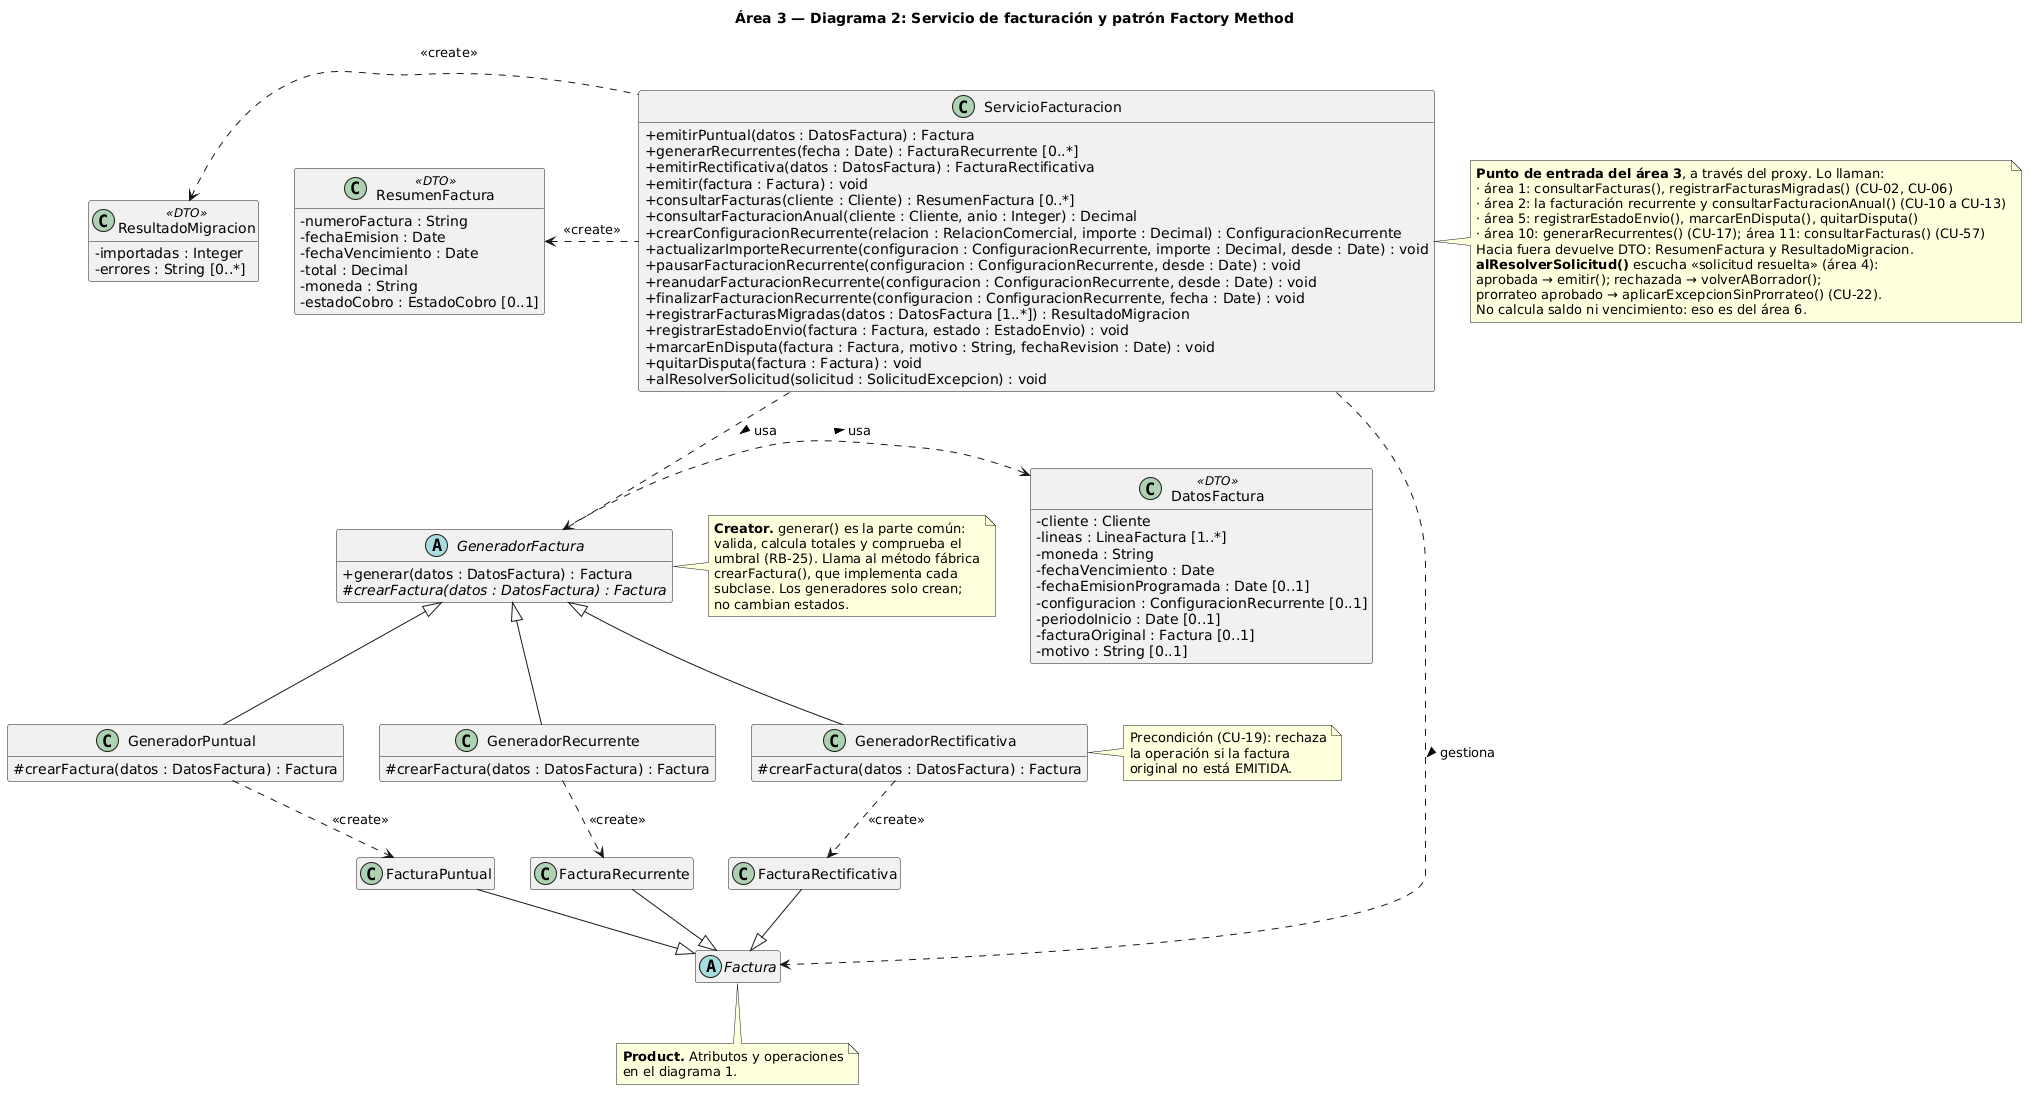

The diagram above was rendered by PlantUML. Its source (embedded in the PNG):
@startuml area3_2_factory_method
skinparamlocked defaultFontName DejaVu Sans
skinparam classAttributeIconSize 0
hide empty members
title Área 3 — Diagrama 2: Servicio de facturación y patrón Factory Method

class ServicioFacturacion {
  + emitirPuntual(datos : DatosFactura) : Factura
  + generarRecurrentes(fecha : Date) : FacturaRecurrente [0..*]
  + emitirRectificativa(datos : DatosFactura) : FacturaRectificativa
  + emitir(factura : Factura) : void
  + consultarFacturas(cliente : Cliente) : ResumenFactura [0..*]
  + consultarFacturacionAnual(cliente : Cliente, anio : Integer) : Decimal
  + crearConfiguracionRecurrente(relacion : RelacionComercial, importe : Decimal) : ConfiguracionRecurrente
  + actualizarImporteRecurrente(configuracion : ConfiguracionRecurrente, importe : Decimal, desde : Date) : void
  + pausarFacturacionRecurrente(configuracion : ConfiguracionRecurrente, desde : Date) : void
  + reanudarFacturacionRecurrente(configuracion : ConfiguracionRecurrente, desde : Date) : void
  + finalizarFacturacionRecurrente(configuracion : ConfiguracionRecurrente, fecha : Date) : void
  + registrarFacturasMigradas(datos : DatosFactura [1..*]) : ResultadoMigracion
  + registrarEstadoEnvio(factura : Factura, estado : EstadoEnvio) : void
  + marcarEnDisputa(factura : Factura, motivo : String, fechaRevision : Date) : void
  + quitarDisputa(factura : Factura) : void
  + alResolverSolicitud(solicitud : SolicitudExcepcion) : void
}

abstract class GeneradorFactura {
  + generar(datos : DatosFactura) : Factura
  # {abstract} crearFactura(datos : DatosFactura) : Factura
}
class GeneradorPuntual {
  # crearFactura(datos : DatosFactura) : Factura
}
class GeneradorRecurrente {
  # crearFactura(datos : DatosFactura) : Factura
}
class GeneradorRectificativa {
  # crearFactura(datos : DatosFactura) : Factura
}

class DatosFactura <<DTO>> {
  - cliente : Cliente
  - lineas : LineaFactura [1..*]
  - moneda : String
  - fechaVencimiento : Date
  - fechaEmisionProgramada : Date [0..1]
  - configuracion : ConfiguracionRecurrente [0..1]
  - periodoInicio : Date [0..1]
  - facturaOriginal : Factura [0..1]
  - motivo : String [0..1]
}

class ResumenFactura <<DTO>> {
  - numeroFactura : String
  - fechaEmision : Date
  - fechaVencimiento : Date
  - total : Decimal
  - moneda : String
  - estadoCobro : EstadoCobro [0..1]
}

class ResultadoMigracion <<DTO>> {
  - importadas : Integer
  - errores : String [0..*]
}

ServicioFacturacion .left.> ResumenFactura : <<create>>
ServicioFacturacion .left.> ResultadoMigracion : <<create>>

' Productos (definidos en el diagrama 1)
abstract class Factura
class FacturaPuntual
class FacturaRecurrente
class FacturaRectificativa

ServicioFacturacion .down.> GeneradorFactura : usa >
ServicioFacturacion .down.> Factura : gestiona >

GeneradorFactura <|-- GeneradorPuntual
GeneradorFactura <|-- GeneradorRecurrente
GeneradorFactura <|-- GeneradorRectificativa
GeneradorPuntual -[hidden]right- GeneradorRecurrente
GeneradorRecurrente -[hidden]right- GeneradorRectificativa

Factura <|-up- FacturaPuntual
Factura <|-up- FacturaRecurrente
Factura <|-up- FacturaRectificativa
FacturaPuntual -[hidden]right- FacturaRecurrente
FacturaRecurrente -[hidden]right- FacturaRectificativa

GeneradorFactura .right.> DatosFactura : usa >
GeneradorPuntual .down.> FacturaPuntual : <<create>>
GeneradorRecurrente .down.> FacturaRecurrente : <<create>>
GeneradorRectificativa .down.> FacturaRectificativa : <<create>>

note right of ServicioFacturacion
  **Punto de entrada del área 3**, a través del proxy. Lo llaman:
  · área 1: consultarFacturas(), registrarFacturasMigradas() (CU-02, CU-06)
  · área 2: la facturación recurrente y consultarFacturacionAnual() (CU-10 a CU-13)
  · área 5: registrarEstadoEnvio(), marcarEnDisputa(), quitarDisputa()
  · área 10: generarRecurrentes() (CU-17); área 11: consultarFacturas() (CU-57)
  Hacia fuera devuelve DTO: ResumenFactura y ResultadoMigracion.
  **alResolverSolicitud()** escucha «solicitud resuelta» (área 4):
  aprobada → emitir(); rechazada → volverABorrador();
  prorrateo aprobado → aplicarExcepcionSinProrrateo() (CU-22).
  No calcula saldo ni vencimiento: eso es del área 6.
end note

note left of GeneradorFactura
  **Creator.** generar() es la parte común:
  valida, calcula totales y comprueba el
  umbral (RB-25). Llama al método fábrica
  crearFactura(), que implementa cada
  subclase. Los generadores solo crean;
  no cambian estados.
end note

note right of GeneradorRectificativa
  Precondición (CU-19): rechaza
  la operación si la factura
  original no está EMITIDA.
end note

note bottom of Factura
  **Product.** Atributos y operaciones
  en el diagrama 1.
end note
@enduml